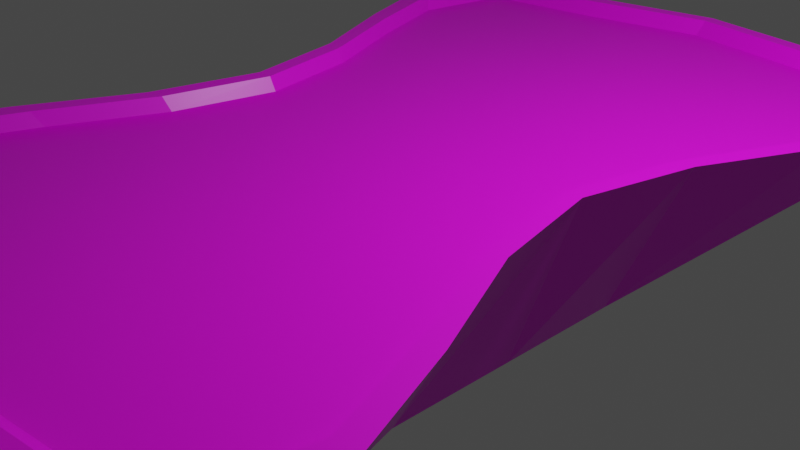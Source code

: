 # Source: table.blend  (saved by Blender 2.90.8; exported with 4.5.12 LTS)
import bpy
from mathutils import Matrix  # noqa: F401  (used for matrix-valued properties, if any)

bpy.ops.wm.read_factory_settings(use_empty=True)
scene = bpy.context.scene
scene.name = 'Scene'

# ---- collections
col_collection = bpy.data.collections.new('Collection'); scene.collection.children.link(col_collection)

# ---- images (referenced by path relative to the original .blend; pixels are not part of the script)
import os
ASSET_DIR = os.environ.get("B2B_ASSET_DIR", "")  # directory of the original .blend (textures are referenced by path, not embedded)
HERE = os.path.dirname(os.path.abspath(__file__))  # packed textures are extracted next to this script under _unpacked/

def load_image(name, relpath, width, height, colorspace="sRGB"):
    """Load a texture the original file referenced (path relative to the .blend, or extracted next to this script)."""
    p = next((c for c in (os.path.join(HERE, relpath), os.path.join(ASSET_DIR, relpath)) if relpath and os.path.exists(c)), "")
    if p:
        img = bpy.data.images.load(p, check_existing=True)
        img.name = name
    else:  # same state as the original file: an image datablock whose file is absent (Cycles renders it pink)
        img = bpy.data.images.new(name, width, height)
        img.source = "FILE"
        img.filepath = "//" + (relpath or name)
    img.colorspace_settings.name = colorspace
    return img
img_table_texture_png = load_image('table texture.png', 'table texture.png', 1024, 1024, 'sRGB')

# ---- materials (node trees are filled in below, after node groups)
mat_material = bpy.data.materials.new('Material')
mat_material.alpha_threshold = 0.0
mat_material.use_transparent_shadow = False
mat_material.line_color = (0.0, 0.0, 0.0, 1.0)

# ---- material node trees
mat_material.use_nodes = True; mat_material.node_tree.nodes.clear()
_N = mat_material.node_tree.nodes; _L = mat_material.node_tree.links
n0 = _N.new('ShaderNodeOutputMaterial'); n0.name = 'Material Output'; n0.location = (300, 300)
n1 = _N.new('ShaderNodeBsdfPrincipled'); n1.name = 'Principled BSDF'; n1.location = (10, 300)
n1.distribution = 'GGX'
n1.subsurface_method = 'BURLEY'
n1.inputs[2].default_value = 0.4
n1.inputs[3].default_value = 1.45
n1.inputs[27].default_value = (0.0, 0.0, 0.0, 1.0)
n1.inputs[28].default_value = 1.0
n2 = _N.new('ShaderNodeTexImage'); n2.name = 'Image Texture'; n2.location = (-382, 238)
n2.image = img_table_texture_png
_L.new(n1.outputs[0], n0.inputs[0])
_L.new(n2.outputs[0], n1.inputs[0])
n0.is_active_output = True

# ---- world
world_world = bpy.data.worlds.new('World'); scene.world = world_world
world_world.use_nodes = True; world_world.node_tree.nodes.clear()
_N = world_world.node_tree.nodes; _L = world_world.node_tree.links
n0 = _N.new('ShaderNodeOutputWorld'); n0.name = 'World Output'; n0.location = (300, 300)
n1 = _N.new('ShaderNodeBackground'); n1.name = 'Background'; n1.location = (10, 300)
n1.inputs[0].default_value = (0.05088, 0.05088, 0.05088, 1.0)
_L.new(n1.outputs[0], n0.inputs[0])
n0.is_active_output = True
world_world.color = (0.05088, 0.05088, 0.05088)
world_world.use_sun_shadow = False
world_world.sun_shadow_jitter_overblur = 0.0

# ---- cameras
cam_camera = bpy.data.cameras.new('Camera')
cam_camera.clip_end = 100.0
cam_camera.ortho_scale = 7.314

# ---- lights
light_light = bpy.data.lights.new('Light', 'POINT')
light_light.transmission_factor = 0.0
light_light.energy = 1000.0
light_light.shadow_soft_size = 0.1
light_light.shadow_maximum_resolution = 0.006
light_light.use_absolute_resolution = True

# ---- meshes
me_cube = bpy.data.meshes.new('Cube')
me_cube.from_pydata([(3.375, 5.0, 1.0), (1.525, 1.525, -1.0), (3.375, -5.0, 1.0), (1.525, -1.525, -1.0), (-3.375, 5.0, 1.0), (-1.525, 1.525, -1.0), (-3.375, -5.0, 1.0), (-1.525, -1.525, -1.0), (-2.25, 0.0, 1.0), (2.25, 0.0, 1.0), (-3.112, 2.5, 1.0), (3.112, 2.5, 1.0), (-3.112, -2.5, 1.0), (3.112, -2.5, 1.0), (-3.594, 3.75, 1.0), (-2.531, 1.25, 1.0), (3.594, 3.75, 1.0), (2.531, 1.25, 1.0), (-2.531, -1.25, 1.0), (-3.594, -3.75, 1.0), (2.531, -1.25, 1.0), (3.594, -3.75, 1.0), (-1.525, 0.0, -1.0), (1.525, 0.0, -1.0), (0.0, 5.5, 1.0), (1.688, 5.2, 1.0), (-1.688, 5.2, 1.0), (0.0, -5.5, 1.0), (-1.688, -5.2, 1.0), (1.688, -5.2, 1.0), (-1.546, -5.039, 1.0), (-3.092, -4.845, 1.0), (3.292, -3.634, 1.0), (3.092, -4.845, 1.0), (-3.292, 3.634, 1.0), (-3.092, 4.845, 1.0), (1.546, 5.039, 1.0), (3.092, 4.845, 1.0), (-2.319, -1.211, 1.0), (-2.061, -4.958e-09, 1.0), (2.319, 1.211, 1.0), (2.061, -4.958e-09, 1.0), (-2.319, 1.211, 1.0), (-2.851, 2.423, 1.0), (3.292, 3.634, 1.0), (2.851, 2.423, 1.0), (-3.292, -3.634, 1.0), (-2.851, -2.423, 1.0), (2.319, -1.211, 1.0), (2.851, -2.423, 1.0), (-1.546, 5.039, 1.0), (-2.547e-09, 5.33, 1.0), (1.546, -5.039, 1.0), (-2.547e-09, -5.33, 1.0), (-1.48, -4.876, 0.8459), (-2.96, -4.688, 0.8459), (3.152, -3.516, 0.8459), (2.96, -4.688, 0.8459), (-3.152, 3.516, 0.8459), (-2.96, 4.688, 0.8459), (1.48, 4.876, 0.8459), (2.96, 4.688, 0.8459), (-2.22, -1.172, 0.8459), (-1.974, 2.62e-08, 0.8459), (2.22, 1.172, 0.8459), (1.974, 2.62e-08, 0.8459), (-2.22, 1.172, 0.8459), (-2.73, 2.344, 0.8459), (3.152, 3.516, 0.8459), (2.73, 2.344, 0.8459), (-3.152, -3.516, 0.8459), (-2.73, -2.344, 0.8459), (2.22, -1.172, 0.8459), (2.73, -2.344, 0.8459), (-1.48, 4.876, 0.8459), (-7.599e-09, 5.157, 0.8459), (1.48, -4.876, 0.8459), (-7.599e-09, -5.157, 0.8459)], [], [(13, 20, 48, 49), (25, 1, 24), (6, 19, 7), (19, 12, 7), (0, 1, 25), (18, 7, 12), (22, 7, 18, 8), (8, 15, 5, 22), (10, 5, 15), (14, 5, 10), (4, 5, 14), (1, 0, 16), (16, 11, 1), (17, 1, 11), (23, 1, 17, 9), (9, 20, 3, 23), (13, 3, 20), (21, 3, 13), (2, 3, 21), (24, 5, 26), (5, 4, 26), (1, 5, 24), (6, 7, 28), (28, 7, 27), (27, 3, 29), (3, 2, 29), (7, 3, 27), (50, 35, 59, 74), (29, 2, 33, 52), (0, 25, 36, 37), (21, 13, 49, 32), (14, 10, 43, 34), (15, 8, 39, 42), (8, 18, 38, 39), (24, 26, 50, 51), (16, 0, 37, 44), (9, 17, 40, 41), (25, 24, 51, 36), (6, 28, 30, 31), (17, 11, 45, 40), (10, 15, 42, 43), (26, 4, 35, 50), (2, 21, 32, 33), (18, 12, 47, 38), (11, 16, 44, 45), (27, 29, 52, 53), (19, 6, 31, 46), (12, 19, 46, 47), (28, 27, 53, 30), (4, 14, 34, 35), (20, 9, 41, 48), (61, 60, 75, 74, 59, 58, 67, 66, 63, 62, 71, 70, 55, 54, 77, 76, 57, 56, 73, 72, 65, 64, 69, 68), (40, 45, 69, 64), (43, 42, 66, 67), (53, 52, 76, 77), (38, 47, 71, 62), (45, 44, 68, 69), (30, 53, 77, 54), (31, 30, 54, 55), (46, 31, 55, 70), (47, 46, 70, 71), (52, 33, 57, 76), (33, 32, 56, 57), (48, 41, 65, 72), (49, 48, 72, 73), (35, 34, 58, 59), (32, 49, 73, 56), (34, 43, 67, 58), (37, 36, 60, 61), (51, 50, 74, 75), (42, 39, 63, 66), (39, 38, 62, 63), (36, 51, 75, 60), (44, 37, 61, 68), (41, 40, 64, 65)])
_uv = me_cube.uv_layers.new(name='UVMap')
_uv.uv.foreach_set('vector', [0.514, 0.1969, 0.558, 0.2975, 0.5491, 0.3116, 0.5052, 0.2157, 0.9087, 0.4331, 0.7877, 0.3007, 0.9487, 0.4127, 0.6664, 0.009611, 0.7112, 0.04124, 0.7489, 0.1638, 0.7112, 0.04124, 0.7513, 0.08474, 0.7489, 0.1638, 0.8703, 0.4549, 0.7877, 0.3007, 0.9087, 0.4331, 0.7913, 0.1307, 0.7489, 0.1638, 0.7513, 0.08474, 0.7933, 0.2072, 0.7489, 0.1638, 0.7913, 0.1307, 0.8292, 0.1714, 0.8292, 0.1714, 0.8701, 0.2095, 0.8372, 0.2519, 0.7933, 0.2072, 0.9161, 0.2495, 0.8372, 0.2519, 0.8701, 0.2095, 0.9596, 0.2897, 0.8372, 0.2519, 0.9161, 0.2495, 0.9912, 0.3344, 0.8372, 0.2519, 0.9596, 0.2897, 0.7877, 0.3007, 0.8703, 0.4549, 0.8254, 0.4233, 0.8254, 0.4233, 0.7853, 0.3798, 0.7877, 0.3007, 0.7453, 0.3338, 0.7877, 0.3007, 0.7853, 0.3798, 0.7433, 0.2573, 0.7877, 0.3007, 0.7453, 0.3338, 0.7074, 0.2931, 0.7074, 0.2931, 0.6665, 0.255, 0.6994, 0.2125, 0.7433, 0.2573, 0.6205, 0.215, 0.6994, 0.2125, 0.6665, 0.255, 0.577, 0.1748, 0.6994, 0.2125, 0.6205, 0.215, 0.5455, 0.1301, 0.6994, 0.2125, 0.577, 0.1748, 0.9487, 0.4127, 0.8372, 0.2519, 0.9692, 0.3728, 0.8372, 0.2519, 0.9912, 0.3344, 0.9692, 0.3728, 0.7877, 0.3007, 0.8372, 0.2519, 0.9487, 0.4127, 0.6664, 0.009611, 0.7489, 0.1638, 0.6279, 0.03142, 0.6279, 0.03142, 0.7489, 0.1638, 0.5879, 0.0518, 0.5879, 0.0518, 0.6994, 0.2125, 0.5674, 0.09165, 0.6994, 0.2125, 0.5455, 0.1301, 0.5674, 0.09165, 0.7489, 0.1638, 0.6994, 0.2125, 0.5879, 0.0518, 0.6863, 0.8866, 0.5896, 0.959, 0.5877, 0.9381, 0.6777, 0.87, 0.2768, 0.1254, 0.3818, 0.04509, 0.3749, 0.06938, 0.2782, 0.1418, 0.9516, 0.6151, 0.8712, 0.7198, 0.8548, 0.7184, 0.9273, 0.6219, 0.4658, 0.1027, 0.514, 0.1969, 0.5052, 0.2157, 0.457, 0.1257, 0.4986, 0.9257, 0.4504, 0.8315, 0.4593, 0.8127, 0.5075, 0.9028, 0.4064, 0.7309, 0.3491, 0.6461, 0.3595, 0.6357, 0.4153, 0.7168, 0.3491, 0.6461, 0.2646, 0.5894, 0.2786, 0.5806, 0.3595, 0.6357, 0.795, 0.827, 0.6876, 0.903, 0.6863, 0.8866, 0.7855, 0.8174, 0.8942, 0.5311, 0.9516, 0.6151, 0.9273, 0.6219, 0.8713, 0.5399, 0.6154, 0.3823, 0.6999, 0.439, 0.6859, 0.4479, 0.605, 0.3927, 0.8712, 0.7198, 0.795, 0.827, 0.7855, 0.8174, 0.8548, 0.7184, 0.01284, 0.4133, 0.09325, 0.3086, 0.1096, 0.31, 0.03711, 0.4065, 0.6999, 0.439, 0.8002, 0.4829, 0.7814, 0.4917, 0.6859, 0.4479, 0.4504, 0.8315, 0.4064, 0.7309, 0.4153, 0.7168, 0.4593, 0.8127, 0.6876, 0.903, 0.5827, 0.9833, 0.5896, 0.959, 0.6863, 0.8866, 0.3818, 0.04509, 0.4658, 0.1027, 0.457, 0.1257, 0.3749, 0.06938, 0.2646, 0.5894, 0.1643, 0.5456, 0.183, 0.5368, 0.2786, 0.5806, 0.8002, 0.4829, 0.8942, 0.5311, 0.8713, 0.5399, 0.7814, 0.4917, 0.1694, 0.2014, 0.2768, 0.1254, 0.2782, 0.1418, 0.179, 0.211, 0.07025, 0.4973, 0.01284, 0.4133, 0.03711, 0.4065, 0.09318, 0.4885, 0.1643, 0.5456, 0.07025, 0.4973, 0.09318, 0.4885, 0.183, 0.5368, 0.09325, 0.3086, 0.1694, 0.2014, 0.179, 0.211, 0.1096, 0.31, 0.5827, 0.9833, 0.4986, 0.9257, 0.5075, 0.9028, 0.5896, 0.959, 0.558, 0.2975, 0.6154, 0.3823, 0.605, 0.3927, 0.5491, 0.3116, 0.9065, 0.62, 0.8382, 0.7098, 0.7724, 0.8043, 0.6777, 0.87, 0.5877, 0.9381, 0.5129, 0.8846, 0.4676, 0.7983, 0.4248, 0.7054, 0.369, 0.6261, 0.2899, 0.5711, 0.1973, 0.5285, 0.1113, 0.4831, 0.05801, 0.4084, 0.1262, 0.3186, 0.1921, 0.2241, 0.2867, 0.1584, 0.3768, 0.0903, 0.4516, 0.1438, 0.4969, 0.2301, 0.5397, 0.323, 0.5954, 0.4023, 0.6745, 0.4573, 0.7671, 0.4999, 0.8532, 0.5453, 0.6859, 0.4479, 0.7814, 0.4917, 0.7671, 0.4999, 0.6745, 0.4573, 0.4593, 0.8127, 0.4153, 0.7168, 0.4248, 0.7054, 0.4676, 0.7983, 0.179, 0.211, 0.2782, 0.1418, 0.2867, 0.1584, 0.1921, 0.2241, 0.2786, 0.5806, 0.183, 0.5368, 0.1973, 0.5285, 0.2899, 0.5711, 0.7814, 0.4917, 0.8713, 0.5399, 0.8532, 0.5453, 0.7671, 0.4999, 0.1096, 0.31, 0.179, 0.211, 0.1921, 0.2241, 0.1262, 0.3186, 0.03711, 0.4065, 0.1096, 0.31, 0.1262, 0.3186, 0.05801, 0.4084, 0.09318, 0.4885, 0.03711, 0.4065, 0.05801, 0.4084, 0.1113, 0.4831, 0.183, 0.5368, 0.09318, 0.4885, 0.1113, 0.4831, 0.1973, 0.5285, 0.2782, 0.1418, 0.3749, 0.06938, 0.3768, 0.0903, 0.2867, 0.1584, 0.3749, 0.06938, 0.457, 0.1257, 0.4516, 0.1438, 0.3768, 0.0903, 0.5491, 0.3116, 0.605, 0.3927, 0.5954, 0.4023, 0.5397, 0.323, 0.5052, 0.2157, 0.5491, 0.3116, 0.5397, 0.323, 0.4969, 0.2301, 0.5896, 0.959, 0.5075, 0.9028, 0.5129, 0.8846, 0.5877, 0.9381, 0.457, 0.1257, 0.5052, 0.2157, 0.4969, 0.2301, 0.4516, 0.1438, 0.5075, 0.9028, 0.4593, 0.8127, 0.4676, 0.7983, 0.5129, 0.8846, 0.9273, 0.6219, 0.8548, 0.7184, 0.8382, 0.7098, 0.9065, 0.62, 0.7855, 0.8174, 0.6863, 0.8866, 0.6777, 0.87, 0.7724, 0.8043, 0.4153, 0.7168, 0.3595, 0.6357, 0.369, 0.6261, 0.4248, 0.7054, 0.3595, 0.6357, 0.2786, 0.5806, 0.2899, 0.5711, 0.369, 0.6261, 0.8548, 0.7184, 0.7855, 0.8174, 0.7724, 0.8043, 0.8382, 0.7098, 0.8713, 0.5399, 0.9273, 0.6219, 0.9065, 0.62, 0.8532, 0.5453, 0.605, 0.3927, 0.6859, 0.4479, 0.6745, 0.4573, 0.5954, 0.4023])
me_cube.materials.append(mat_material)
me_cube.use_remesh_preserve_volume = False
me_cube.use_remesh_preserve_attributes = False
me_cube.use_mirror_vertex_groups = False
me_cube.update()

# ---- objects
ob_cube = bpy.data.objects.new('Cube', me_cube)
ob_light = bpy.data.objects.new('Light', light_light)
ob_camera = bpy.data.objects.new('Camera', cam_camera)

# ---- transforms, parenting, visibility, modifiers, constraints
ob_cube.location = (0.0, 0.0, 0.0)
ob_cube.lock_rotations_4d = False
ob_cube.empty_display_type = 'ARROWS'
ob_cube.lineart.crease_threshold = 0.0
ob_light.location = (4.076, 1.005, 5.904)
ob_light.rotation_euler = (0.6503, 0.05522, 1.866)
ob_light.lock_rotations_4d = False
ob_light.empty_display_type = 'ARROWS'
ob_light.color = (0.0, 0.0, 0.0, 0.0)
ob_light.lineart.crease_threshold = 0.0
ob_camera.location = (7.359, -6.926, 4.958)
ob_camera.rotation_euler = (1.109, 0.0, 0.8149)
ob_camera.lock_rotations_4d = False
ob_camera.empty_display_type = 'ARROWS'
ob_camera.color = (0.0, 0.0, 0.0, 0.0)
ob_camera.display_type = 'WIRE'
ob_camera.lineart.crease_threshold = 0.0

# ---- collection membership
col_collection.objects.link(ob_cube)
col_collection.objects.link(ob_light)
col_collection.objects.link(ob_camera)

# ---- scene / render settings (as saved in the file)
scene.camera = ob_camera
scene.frame_start = 1; scene.frame_end = 250; scene.frame_set(0)
scene.render.engine = 'BLENDER_EEVEE_NEXT'
scene.cycles.use_denoising = False
scene.cycles.samples = 128
scene.cycles.sampling_pattern = 'TABULATED_SOBOL'
scene.cycles.use_adaptive_sampling = False
scene.cycles.use_light_tree = False
scene.view_settings.view_transform = 'Filmic'
bpy.context.view_layer.update()

